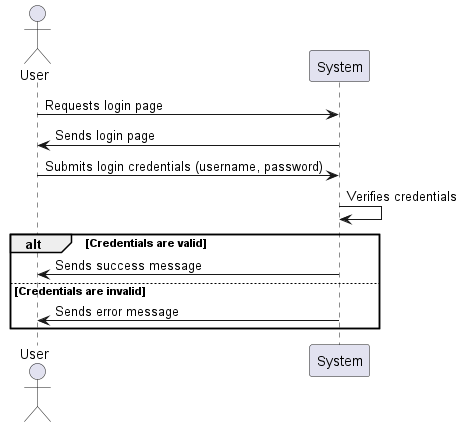

The diagram above was rendered by PlantUML. Its source (embedded in the PNG):
@startuml signup
actor User
participant System

User -> System: Requests login page
System -> User: Sends login page
User -> System: Submits login credentials (username, password)
System -> System: Verifies credentials

alt Credentials are valid
    System -> User: Sends success message
else Credentials are invalid
    System -> User: Sends error message
end

@enduml